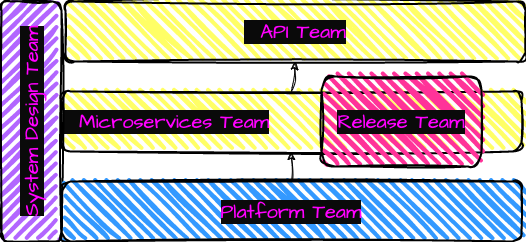

The diagram above was exported from draw.io. Its source (the exported page's mxGraphModel, read from the mxfile embedded in the PNG):
<mxGraphModel dx="904" dy="346" grid="1" gridSize="10" guides="1" tooltips="1" connect="1" arrows="1" fold="1" page="1" pageScale="1" pageWidth="827" pageHeight="1169" math="0" shadow="0">
  <root>
    <mxCell id="0" />
    <mxCell id="1" parent="0" />
    <mxCell id="3" value="&amp;nbsp; Microservices Team" style="rounded=1;whiteSpace=wrap;html=1;strokeWidth=2;fillWeight=4;hachureGap=8;hachureAngle=45;fillColor=#FFFF66;sketch=1;labelBackgroundColor=#0A0A0A;jiggle=2;curveFitting=1;fontFamily=Architects Daughter;fontSource=https%3A%2F%2Ffonts.googleapis.com%2Fcss%3Ffamily%3DArchitects%2BDaughter;fontSize=20;fontColor=#FF00FF;align=left;" parent="1" vertex="1">
      <mxGeometry x="180" y="200" width="460" height="60" as="geometry" />
    </mxCell>
    <mxCell id="4" value="System Design Team" style="rounded=1;whiteSpace=wrap;html=1;strokeWidth=2;fillWeight=4;hachureGap=8;hachureAngle=45;fillColor=#B266FF;sketch=1;labelBackgroundColor=#0A0A0A;jiggle=2;curveFitting=1;fontFamily=Architects Daughter;fontSource=https%3A%2F%2Ffonts.googleapis.com%2Fcss%3Ffamily%3DArchitects%2BDaughter;fontSize=20;fontColor=#FF00FF;rotation=-90;" parent="1" vertex="1">
      <mxGeometry x="30" y="200" width="240" height="60" as="geometry" />
    </mxCell>
    <mxCell id="5" value="Platform Team" style="rounded=1;whiteSpace=wrap;html=1;strokeWidth=2;fillWeight=4;hachureGap=8;hachureAngle=45;fillColor=#3399FF;sketch=1;labelBackgroundColor=#0A0A0A;jiggle=2;curveFitting=1;fontFamily=Architects Daughter;fontSource=https%3A%2F%2Ffonts.googleapis.com%2Fcss%3Ffamily%3DArchitects%2BDaughter;fontSize=20;fontColor=#FF00FF;" parent="1" vertex="1">
      <mxGeometry x="180" y="290" width="460" height="60" as="geometry" />
    </mxCell>
    <mxCell id="6" value="" style="endArrow=classic;html=1;sketch=1;hachureGap=4;jiggle=2;curveFitting=1;fontFamily=Architects Daughter;fontSource=https%3A%2F%2Ffonts.googleapis.com%2Fcss%3Ffamily%3DArchitects%2BDaughter;fontSize=16;fontColor=#FF00FF;exitX=0.5;exitY=0;exitDx=0;exitDy=0;entryX=0.5;entryY=1;entryDx=0;entryDy=0;" parent="1" source="5" target="3" edge="1">
      <mxGeometry width="50" height="50" relative="1" as="geometry">
        <mxPoint x="240" y="270" as="sourcePoint" />
        <mxPoint x="290" y="220" as="targetPoint" />
      </mxGeometry>
    </mxCell>
    <mxCell id="7" value="Release Team" style="rounded=1;whiteSpace=wrap;html=1;strokeWidth=2;fillWeight=4;hachureGap=8;hachureAngle=45;fillColor=#FF3399;sketch=1;labelBackgroundColor=#0A0A0A;jiggle=2;curveFitting=1;fontFamily=Architects Daughter;fontSource=https%3A%2F%2Ffonts.googleapis.com%2Fcss%3Ffamily%3DArchitects%2BDaughter;fontSize=20;fontColor=#FF00FF;" parent="1" vertex="1">
      <mxGeometry x="440" y="185" width="160" height="90" as="geometry" />
    </mxCell>
    <mxCell id="8" value="&amp;nbsp; API Team" style="rounded=1;whiteSpace=wrap;html=1;strokeWidth=2;fillWeight=4;hachureGap=8;hachureAngle=45;fillColor=#FFFF66;sketch=1;labelBackgroundColor=#0A0A0A;jiggle=2;curveFitting=1;fontFamily=Architects Daughter;fontSource=https%3A%2F%2Ffonts.googleapis.com%2Fcss%3Ffamily%3DArchitects%2BDaughter;fontSize=20;fontColor=#FF00FF;align=center;" vertex="1" parent="1">
      <mxGeometry x="184" y="110" width="460" height="60" as="geometry" />
    </mxCell>
    <mxCell id="9" value="" style="endArrow=classic;html=1;sketch=1;hachureGap=4;jiggle=2;curveFitting=1;fontFamily=Architects Daughter;fontSource=https%3A%2F%2Ffonts.googleapis.com%2Fcss%3Ffamily%3DArchitects%2BDaughter;fontSize=16;fontColor=#FF00FF;exitX=0.5;exitY=0;exitDx=0;exitDy=0;entryX=0.5;entryY=1;entryDx=0;entryDy=0;" edge="1" parent="1" source="3" target="8">
      <mxGeometry width="50" height="50" relative="1" as="geometry">
        <mxPoint x="420" y="300" as="sourcePoint" />
        <mxPoint x="420" y="270" as="targetPoint" />
      </mxGeometry>
    </mxCell>
  </root>
</mxGraphModel>